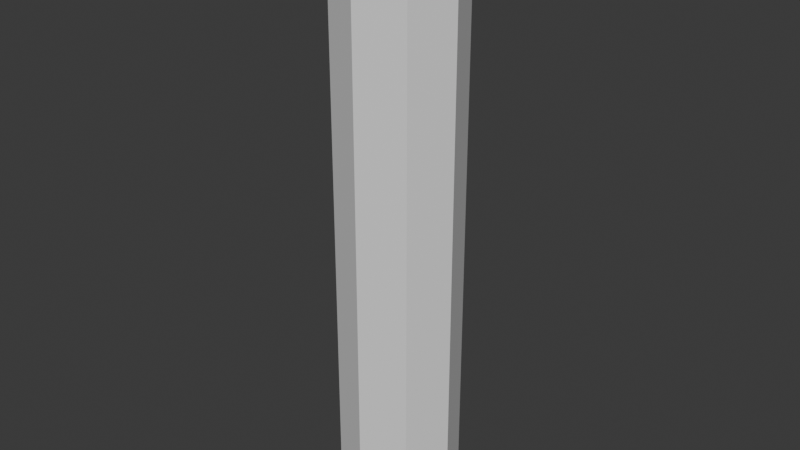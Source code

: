 # Source: pipe_straight.blend  (saved by Blender 4.5.87; exported with 4.5.12 LTS)
import bpy
from mathutils import Matrix  # noqa: F401  (used for matrix-valued properties, if any)

bpy.ops.wm.read_factory_settings(use_empty=True)
scene = bpy.context.scene
scene.name = 'Scene'

# ---- collections
col_collection = bpy.data.collections.new('Collection'); scene.collection.children.link(col_collection)

# ---- materials (node trees are filled in below, after node groups)
mat_material = bpy.data.materials.new('Material')
mat_material.alpha_threshold = 0.0
mat_material.roughness = 0.5
mat_material.line_color = (0.0, 0.0, 0.0, 1.0)

# ---- material node trees
mat_material.use_nodes = True; mat_material.node_tree.nodes.clear()
_N = mat_material.node_tree.nodes; _L = mat_material.node_tree.links
n0 = _N.new('ShaderNodeOutputMaterial'); n0.name = 'Material Output'; n0.location = (200, 100)
n1 = _N.new('ShaderNodeBsdfPrincipled'); n1.name = 'Principled BSDF'; n1.location = (-200, 100)
n1.inputs[3].default_value = 1.45
_L.new(n1.outputs[0], n0.inputs[0])
n0.is_active_output = True

# ---- world
world_world = bpy.data.worlds.new('World'); scene.world = world_world
world_world.use_nodes = True; world_world.node_tree.nodes.clear()
_N = world_world.node_tree.nodes; _L = world_world.node_tree.links
n0 = _N.new('ShaderNodeOutputWorld'); n0.name = 'World Output'; n0.location = (200, 100)
n1 = _N.new('ShaderNodeBackground'); n1.name = 'Background'; n1.location = (-200, 100)
n1.inputs[0].default_value = (0.05088, 0.05088, 0.05088, 1.0)
_L.new(n1.outputs[0], n0.inputs[0])
n0.is_active_output = True
world_world.color = (0.05088, 0.05088, 0.05088)
world_world.sun_shadow_jitter_overblur = 0.0

# ---- meshes
me_mesh_001 = bpy.data.meshes.new('mesh.001')
me_mesh_001.from_pydata([(0.0, -1.791, 9.054), (0.0, 1.832, 9.062), (-1.273, 1.305, 9.062), (-1.8, 0.03191, 9.062), (-1.273, -1.241, 9.062), (0.0, -1.593, 9.045), (0.0, 1.636, 9.099), (-1.134, 1.166, 9.099), (-1.604, 0.03159, 9.099), (-1.134, -1.103, 9.099), (1.273, 1.305, 9.062), (1.8, 0.03191, 9.062), (1.273, -1.241, 9.062), (1.134, 1.166, 9.099), (1.604, 0.03159, 9.099), (1.134, -1.103, 9.099), (-0.7792, -1.454, 9.054), (-0.6944, -1.293, 9.078), (0.7792, -1.454, 9.054), (0.6944, -1.293, 9.078), (1.8, 0.03191, -8.945), (1.273, 1.305, -8.945), (0.7792, -1.454, -8.953), (1.273, -1.241, -8.945), (1.604, 0.03159, -8.908), (1.134, 1.166, -8.908), (-1.273, 1.305, -8.945), (0.0, 1.832, -8.945), (-1.8, 0.03191, -8.945), (-1.273, -1.241, -8.945), (-1.604, 0.03159, -8.908), (-1.134, 1.166, -8.908), (0.0, 1.636, -8.908), (1.134, -1.103, -8.908), (-0.7792, -1.454, -8.953), (-1.134, -1.103, -8.908), (-0.6944, -1.293, -8.929), (0.0, -1.791, -8.953), (0.0, -1.593, -8.962), (0.6944, -1.293, -8.929)], [], [(10, 13, 6, 1), (3, 2, 7, 8), (16, 4, 9, 17), (4, 3, 8, 9), (2, 1, 6, 7), (0, 5, 19, 18), (0, 16, 17, 5), (11, 14, 13, 10), (18, 19, 15, 12), (12, 15, 14, 11), (21, 27, 32, 25), (28, 30, 31, 26), (34, 36, 35, 29), (29, 35, 30, 28), (26, 31, 32, 27), (37, 22, 39, 38), (37, 38, 36, 34), (20, 21, 25, 24), (22, 23, 33, 39), (23, 20, 24, 33), (12, 11, 20, 23), (4, 16, 34, 29), (10, 1, 27, 21), (1, 2, 26, 27), (16, 0, 37, 34), (9, 8, 30, 35), (6, 13, 25, 32), (2, 3, 28, 26), (5, 17, 36, 38), (17, 9, 35, 36), (19, 5, 38, 39), (3, 4, 29, 28), (0, 18, 22, 37), (8, 7, 31, 30), (11, 10, 21, 20), (7, 6, 32, 31), (15, 19, 39, 33), (18, 12, 23, 22), (14, 15, 33, 24), (13, 14, 24, 25)])
_uv = me_mesh_001.uv_layers.new(name='UVMap')
_uv.uv.foreach_set('vector', [0.4122, 0.8817, 0.4121, 0.8732, 0.4706, 0.8727, 0.4741, 0.881, 0.1203, 0.8805, 0.062, 0.8807, 0.06202, 0.8721, 0.1204, 0.8722, 0.2011, 0.8782, 0.1793, 0.8808, 0.1787, 0.8722, 0.2012, 0.8705, 0.1793, 0.8808, 0.1203, 0.8805, 0.1204, 0.8722, 0.1787, 0.8722, 0.062, 0.8807, 0.0001318, 0.88, 0.003605, 0.8717, 0.06202, 0.8721, 0.2369, 0.8783, 0.237, 0.8698, 0.2728, 0.8708, 0.2728, 0.8785, 0.2369, 0.8783, 0.2011, 0.8782, 0.2012, 0.8705, 0.237, 0.8698, 0.3538, 0.8815, 0.3537, 0.8732, 0.4121, 0.8732, 0.4122, 0.8817, 0.2728, 0.8785, 0.2728, 0.8708, 0.2953, 0.8729, 0.2946, 0.8815, 0.2946, 0.8815, 0.2953, 0.8729, 0.3537, 0.8732, 0.3538, 0.8815, 0.4123, 0.002945, 0.4742, 0.003692, 0.4707, 0.01198, 0.4123, 0.01151, 0.1203, 0.003173, 0.1204, 0.01146, 0.06202, 0.0115, 0.062, 0.002943, 0.2004, 0.003589, 0.2012, 0.01127, 0.1787, 0.01139, 0.1789, 0.002937, 0.1789, 0.002937, 0.1787, 0.01139, 0.1204, 0.01146, 0.1203, 0.003173, 0.062, 0.002943, 0.06202, 0.0115, 0.003605, 0.01196, 0.0001318, 0.003681, 0.237, 0.0001318, 0.2737, 0.003575, 0.2729, 0.01126, 0.237, 0.008953, 0.237, 0.0001318, 0.237, 0.008953, 0.2012, 0.01127, 0.2004, 0.003589, 0.3539, 0.003168, 0.4123, 0.002945, 0.4123, 0.01151, 0.3538, 0.01146, 0.2737, 0.003575, 0.2952, 0.002921, 0.2954, 0.01138, 0.2729, 0.01126, 0.2952, 0.002921, 0.3539, 0.003168, 0.3538, 0.01146, 0.2954, 0.01138, 0.6712, 0.8575, 0.6056, 0.8575, 0.6056, 0.0004921, 0.6712, 0.0004921, 0.8032, 0.8575, 0.7776, 0.8571, 0.7776, 0.0001318, 0.8032, 0.0004921, 0.5401, 0.8575, 0.4745, 0.8575, 0.4745, 0.0004921, 0.5401, 0.0004921, 0.9999, 0.8575, 0.9343, 0.8575, 0.9343, 0.0004921, 0.9999, 0.0004921, 0.7776, 0.8571, 0.7372, 0.8571, 0.7372, 0.0001318, 0.7776, 0.0001318, 0.1787, 0.8722, 0.1204, 0.8722, 0.1204, 0.01146, 0.1787, 0.01139, 0.4706, 0.8727, 0.4121, 0.8732, 0.4123, 0.01151, 0.4707, 0.01198, 0.9343, 0.8575, 0.8687, 0.8575, 0.8687, 0.0004921, 0.9343, 0.0004921, 0.237, 0.8698, 0.2012, 0.8705, 0.2012, 0.01127, 0.237, 0.008953, 0.2012, 0.8705, 0.1787, 0.8722, 0.1787, 0.01139, 0.2012, 0.01127, 0.2728, 0.8708, 0.237, 0.8698, 0.237, 0.008953, 0.2729, 0.01126, 0.8687, 0.8575, 0.8032, 0.8575, 0.8032, 0.0004921, 0.8687, 0.0004921, 0.7372, 0.8571, 0.6968, 0.8571, 0.6968, 0.0001318, 0.7372, 0.0001318, 0.1204, 0.8722, 0.06202, 0.8721, 0.06202, 0.0115, 0.1204, 0.01146, 0.6056, 0.8575, 0.5401, 0.8575, 0.5401, 0.0004921, 0.6056, 0.0004921, 0.06202, 0.8721, 0.003605, 0.8717, 0.003605, 0.01196, 0.06202, 0.0115, 0.2953, 0.8729, 0.2728, 0.8708, 0.2729, 0.01126, 0.2954, 0.01138, 0.6968, 0.8571, 0.6712, 0.8575, 0.6712, 0.0004921, 0.6968, 0.0001318, 0.3537, 0.8732, 0.2953, 0.8729, 0.2954, 0.01138, 0.3538, 0.01146, 0.4121, 0.8732, 0.3537, 0.8732, 0.3538, 0.01146, 0.4123, 0.01151])
me_mesh_001.materials.append(mat_material)
me_mesh_001.use_mirror_vertex_groups = False
me_mesh_001.update()

# ---- objects
ob_mesh_001 = bpy.data.objects.new('mesh.001', me_mesh_001)

# ---- transforms, parenting, visibility, modifiers, constraints
ob_mesh_001.location = (0.0, 0.0, 0.0)
ob_mesh_001.lock_rotations_4d = False
ob_mesh_001.empty_display_type = 'ARROWS'
ob_mesh_001.lineart.crease_threshold = 0.0

# ---- collection membership
col_collection.objects.link(ob_mesh_001)

# ---- scene / render settings (as saved in the file)
scene.frame_start = 1; scene.frame_end = 250; scene.frame_set(1)
scene.render.engine = 'BLENDER_EEVEE_NEXT'
bpy.context.view_layer.update()

# ---- added for rendering (the .blend has no active camera and no usable light): camera, sun
cam_auto = bpy.data.cameras.new('AutoCamera')
cam_auto.lens = 50.0
cam_auto.sensor_width = 36.0
cam_auto.clip_end = 1000.0
ob_auto_camera = bpy.data.objects.new('AutoCamera', cam_auto)
scene.collection.objects.link(ob_auto_camera)
ob_auto_camera.location = (17.366, -20.8189, 13.9614)
ob_auto_camera.rotation_euler = (1.09748, -7.21219e-08, 0.694738)
scene.camera = ob_auto_camera
light_auto_sun = bpy.data.lights.new('AutoSun', 'SUN')
light_auto_sun.energy = 3.0
light_auto_sun.angle = 0.0523599
ob_auto_sun = bpy.data.objects.new('AutoSun', light_auto_sun)
scene.collection.objects.link(ob_auto_sun)
ob_auto_sun.rotation_euler = (0.872665, 0.174533, 0.523599)
bpy.context.view_layer.update()

